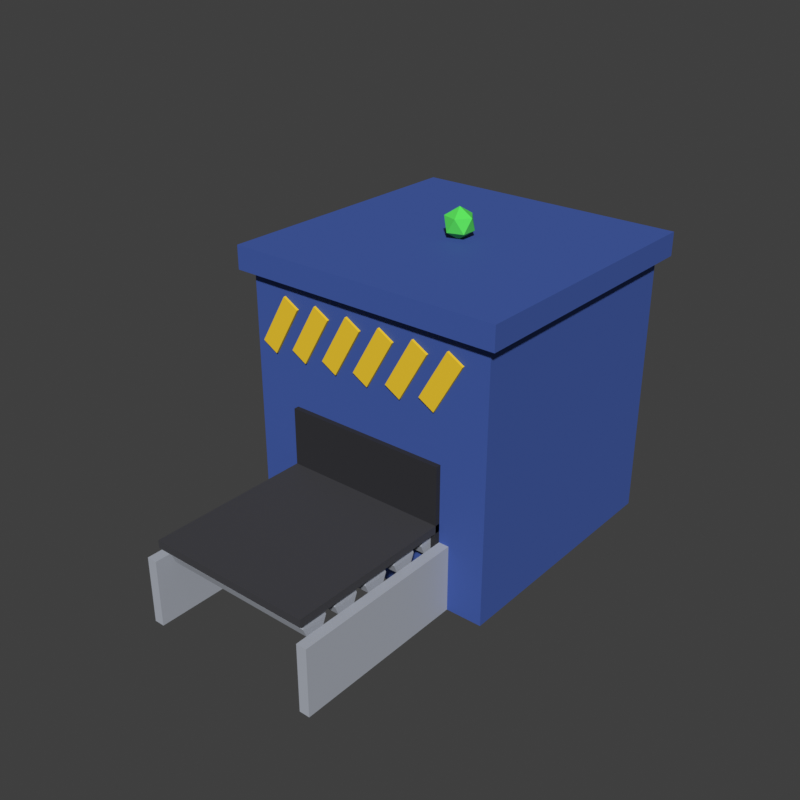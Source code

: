 # Source: MailChuteExpress.blend  (saved by Blender 5.2.45; exported with 4.5.12 LTS)
import bpy
from mathutils import Matrix  # noqa: F401  (used for matrix-valued properties, if any)

bpy.ops.wm.read_factory_settings(use_empty=True)
scene = bpy.context.scene
scene.name = 'Scene'

# ---- materials (node trees are filled in below, after node groups)
mat_mailchuteexpress_rollers = bpy.data.materials.new('MailChuteExpress_Rollers')
mat_mailchuteexpress_rollers.diffuse_color = (0.4287, 0.4564, 0.5149, 1.0)
mat_mailchuteexpress_hazard = bpy.data.materials.new('MailChuteExpress_Hazard')
mat_mailchuteexpress_hazard.diffuse_color = (0.9131, 0.6105, 0.02122, 1.0)
mat_mailchuteexpress_body = bpy.data.materials.new('MailChuteExpress_Body')
mat_mailchuteexpress_body.diffuse_color = (0.04519, 0.1022, 0.402, 1.0)
mat_mailchuteexpress_mouth = bpy.data.materials.new('MailChuteExpress_Mouth')
mat_mailchuteexpress_mouth.diffuse_color = (0.02122, 0.02122, 0.02624, 1.0)
mat_mailchuteexpress_belt = bpy.data.materials.new('MailChuteExpress_Belt')
mat_mailchuteexpress_belt.diffuse_color = (0.04519, 0.04519, 0.05286, 1.0)
mat_mailchuteexpress_light = bpy.data.materials.new('MailChuteExpress_Light')
mat_mailchuteexpress_light.diffuse_color = (0.1022, 0.7913, 0.1022, 1.0)

# ---- material node trees
mat_mailchuteexpress_rollers.use_nodes = True; mat_mailchuteexpress_rollers.node_tree.nodes.clear()
_N = mat_mailchuteexpress_rollers.node_tree.nodes; _L = mat_mailchuteexpress_rollers.node_tree.links
n0 = _N.new('ShaderNodeBsdfPrincipled'); n0.name = 'Principled BSDF'; n0.location = (-200, 100)
n0.inputs[0].default_value = (0.4287, 0.4564, 0.5149, 1.0)
n0.inputs[2].default_value = 0.8
n0.inputs[10].default_value = 0.005
n1 = _N.new('ShaderNodeOutputMaterial'); n1.name = 'Material Output'; n1.location = (200, 100)
_L.new(n0.outputs[0], n1.inputs[0])
n1.is_active_output = True
mat_mailchuteexpress_hazard.use_nodes = True; mat_mailchuteexpress_hazard.node_tree.nodes.clear()
_N = mat_mailchuteexpress_hazard.node_tree.nodes; _L = mat_mailchuteexpress_hazard.node_tree.links
n0 = _N.new('ShaderNodeBsdfPrincipled'); n0.name = 'Principled BSDF'; n0.location = (-200, 100)
n0.inputs[0].default_value = (0.9131, 0.6105, 0.02122, 1.0)
n0.inputs[2].default_value = 0.8
n0.inputs[10].default_value = 0.005
n1 = _N.new('ShaderNodeOutputMaterial'); n1.name = 'Material Output'; n1.location = (200, 100)
_L.new(n0.outputs[0], n1.inputs[0])
n1.is_active_output = True
mat_mailchuteexpress_body.use_nodes = True; mat_mailchuteexpress_body.node_tree.nodes.clear()
_N = mat_mailchuteexpress_body.node_tree.nodes; _L = mat_mailchuteexpress_body.node_tree.links
n0 = _N.new('ShaderNodeBsdfPrincipled'); n0.name = 'Principled BSDF'; n0.location = (-200, 100)
n0.inputs[0].default_value = (0.04519, 0.1022, 0.402, 1.0)
n0.inputs[2].default_value = 0.8
n0.inputs[10].default_value = 0.005
n1 = _N.new('ShaderNodeOutputMaterial'); n1.name = 'Material Output'; n1.location = (200, 100)
_L.new(n0.outputs[0], n1.inputs[0])
n1.is_active_output = True
mat_mailchuteexpress_mouth.use_nodes = True; mat_mailchuteexpress_mouth.node_tree.nodes.clear()
_N = mat_mailchuteexpress_mouth.node_tree.nodes; _L = mat_mailchuteexpress_mouth.node_tree.links
n0 = _N.new('ShaderNodeBsdfPrincipled'); n0.name = 'Principled BSDF'; n0.location = (-200, 100)
n0.inputs[0].default_value = (0.02122, 0.02122, 0.02624, 1.0)
n0.inputs[2].default_value = 0.8
n0.inputs[10].default_value = 0.005
n1 = _N.new('ShaderNodeOutputMaterial'); n1.name = 'Material Output'; n1.location = (200, 100)
_L.new(n0.outputs[0], n1.inputs[0])
n1.is_active_output = True
mat_mailchuteexpress_belt.use_nodes = True; mat_mailchuteexpress_belt.node_tree.nodes.clear()
_N = mat_mailchuteexpress_belt.node_tree.nodes; _L = mat_mailchuteexpress_belt.node_tree.links
n0 = _N.new('ShaderNodeBsdfPrincipled'); n0.name = 'Principled BSDF'; n0.location = (-200, 100)
n0.inputs[0].default_value = (0.04519, 0.04519, 0.05286, 1.0)
n0.inputs[2].default_value = 0.8
n0.inputs[10].default_value = 0.005
n1 = _N.new('ShaderNodeOutputMaterial'); n1.name = 'Material Output'; n1.location = (200, 100)
_L.new(n0.outputs[0], n1.inputs[0])
n1.is_active_output = True
mat_mailchuteexpress_light.use_nodes = True; mat_mailchuteexpress_light.node_tree.nodes.clear()
_N = mat_mailchuteexpress_light.node_tree.nodes; _L = mat_mailchuteexpress_light.node_tree.links
n0 = _N.new('ShaderNodeBsdfPrincipled'); n0.name = 'Principled BSDF'; n0.location = (-200, 100)
n0.inputs[0].default_value = (0.1022, 0.7913, 0.1022, 1.0)
n0.inputs[2].default_value = 0.8
n0.inputs[10].default_value = 0.005
n1 = _N.new('ShaderNodeOutputMaterial'); n1.name = 'Material Output'; n1.location = (200, 100)
_L.new(n0.outputs[0], n1.inputs[0])
n1.is_active_output = True

# ---- world
world_sky = bpy.data.worlds.new('Sky'); scene.world = world_sky
world_sky.use_nodes = True; world_sky.node_tree.nodes.clear()
_N = world_sky.node_tree.nodes; _L = world_sky.node_tree.links
n0 = _N.new('ShaderNodeBackground'); n0.name = 'Background'; n0.location = (-200, 100)
n0.inputs[0].default_value = (0.05, 0.05, 0.05, 1.0)
n1 = _N.new('ShaderNodeOutputWorld'); n1.name = 'World Output'; n1.location = (200, 100)
_L.new(n0.outputs[0], n1.inputs[0])
n1.is_active_output = True
world_sky.color = (0.45, 0.65, 0.9)

# ---- meshes
me_rollers = bpy.data.meshes.new('Rollers')
me_rollers.from_pydata([(-1.5, -2.35, 1.35), (1.5, -2.35, 1.35), (-1.5, -2.423, 1.173), (1.5, -2.423, 1.173), (-1.5, -2.6, 1.1), (1.5, -2.6, 1.1), (-1.5, -2.777, 1.173), (1.5, -2.777, 1.173), (-1.5, -2.85, 1.35), (1.5, -2.85, 1.35), (-1.5, -2.777, 1.527), (1.5, -2.777, 1.527), (-1.5, -2.6, 1.6), (1.5, -2.6, 1.6), (-1.5, -2.423, 1.527), (1.5, -2.423, 1.527), (-1.5, -3.05, 1.35), (1.5, -3.05, 1.35), (-1.5, -3.123, 1.173), (1.5, -3.123, 1.173), (-1.5, -3.3, 1.1), (1.5, -3.3, 1.1), (-1.5, -3.477, 1.173), (1.5, -3.477, 1.173), (-1.5, -3.55, 1.35), (1.5, -3.55, 1.35), (-1.5, -3.477, 1.527), (1.5, -3.477, 1.527), (-1.5, -3.3, 1.6), (1.5, -3.3, 1.6), (-1.5, -3.123, 1.527), (1.5, -3.123, 1.527), (-1.5, -3.75, 1.35), (1.5, -3.75, 1.35), (-1.5, -3.823, 1.173), (1.5, -3.823, 1.173), (-1.5, -4.0, 1.1), (1.5, -4.0, 1.1), (-1.5, -4.177, 1.173), (1.5, -4.177, 1.173), (-1.5, -4.25, 1.35), (1.5, -4.25, 1.35), (-1.5, -4.177, 1.527), (1.5, -4.177, 1.527), (-1.5, -4.0, 1.6), (1.5, -4.0, 1.6), (-1.5, -3.823, 1.527), (1.5, -3.823, 1.527), (-1.5, -4.45, 1.35), (1.5, -4.45, 1.35), (-1.5, -4.523, 1.173), (1.5, -4.523, 1.173), (-1.5, -4.7, 1.1), (1.5, -4.7, 1.1), (-1.5, -4.877, 1.173), (1.5, -4.877, 1.173), (-1.5, -4.95, 1.35), (1.5, -4.95, 1.35), (-1.5, -4.877, 1.527), (1.5, -4.877, 1.527), (-1.5, -4.7, 1.6), (1.5, -4.7, 1.6), (-1.5, -4.523, 1.527), (1.5, -4.523, 1.527), (-1.5, -5.15, 1.35), (1.5, -5.15, 1.35), (-1.5, -5.223, 1.173), (1.5, -5.223, 1.173), (-1.5, -5.4, 1.1), (1.5, -5.4, 1.1), (-1.5, -5.577, 1.173), (1.5, -5.577, 1.173), (-1.5, -5.65, 1.35), (1.5, -5.65, 1.35), (-1.5, -5.577, 1.527), (1.5, -5.577, 1.527), (-1.5, -5.4, 1.6), (1.5, -5.4, 1.6), (-1.5, -5.223, 1.527), (1.5, -5.223, 1.527), (-1.8, -5.9, 0.0), (-1.8, -5.9, 1.3), (-1.8, -2.1, 0.0), (-1.8, -2.1, 1.3), (-1.6, -5.9, 0.0), (-1.6, -5.9, 1.3), (-1.6, -2.1, 0.0), (-1.6, -2.1, 1.3), (1.6, -5.9, 0.0), (1.6, -5.9, 1.3), (1.6, -2.1, 0.0), (1.6, -2.1, 1.3), (1.8, -5.9, 0.0), (1.8, -5.9, 1.3), (1.8, -2.1, 0.0), (1.8, -2.1, 1.3)], [], [(0, 1, 3, 2), (2, 3, 5, 4), (4, 5, 7, 6), (6, 7, 9, 8), (8, 9, 11, 10), (10, 11, 13, 12), (3, 1, 15, 13, 11, 9, 7, 5), (12, 13, 15, 14), (14, 15, 1, 0), (0, 2, 4, 6, 8, 10, 12, 14), (16, 17, 19, 18), (18, 19, 21, 20), (20, 21, 23, 22), (22, 23, 25, 24), (24, 25, 27, 26), (26, 27, 29, 28), (19, 17, 31, 29, 27, 25, 23, 21), (28, 29, 31, 30), (30, 31, 17, 16), (16, 18, 20, 22, 24, 26, 28, 30), (32, 33, 35, 34), (34, 35, 37, 36), (36, 37, 39, 38), (38, 39, 41, 40), (40, 41, 43, 42), (42, 43, 45, 44), (35, 33, 47, 45, 43, 41, 39, 37), (44, 45, 47, 46), (46, 47, 33, 32), (32, 34, 36, 38, 40, 42, 44, 46), (48, 49, 51, 50), (50, 51, 53, 52), (52, 53, 55, 54), (54, 55, 57, 56), (56, 57, 59, 58), (58, 59, 61, 60), (51, 49, 63, 61, 59, 57, 55, 53), (60, 61, 63, 62), (62, 63, 49, 48), (48, 50, 52, 54, 56, 58, 60, 62), (64, 65, 67, 66), (66, 67, 69, 68), (68, 69, 71, 70), (70, 71, 73, 72), (72, 73, 75, 74), (74, 75, 77, 76), (67, 65, 79, 77, 75, 73, 71, 69), (76, 77, 79, 78), (78, 79, 65, 64), (64, 66, 68, 70, 72, 74, 76, 78), (80, 81, 83, 82), (82, 83, 87, 86), (86, 87, 85, 84), (84, 85, 81, 80), (82, 86, 84, 80), (87, 83, 81, 85), (88, 89, 91, 90), (90, 91, 95, 94), (94, 95, 93, 92), (92, 93, 89, 88), (90, 94, 92, 88), (95, 91, 89, 93)])
_uv = me_rollers.uv_layers.new(name='UVMap')
_uv.uv.foreach_set('vector', [1.0, 0.5, 1.0, 1.0, 0.875, 1.0, 0.875, 0.5, 0.875, 0.5, 0.875, 1.0, 0.75, 1.0, 0.75, 0.5, 0.75, 0.5, 0.75, 1.0, 0.625, 1.0, 0.625, 0.5, 0.625, 0.5, 0.625, 1.0, 0.5, 1.0, 0.5, 0.5, 0.5, 0.5, 0.5, 1.0, 0.375, 1.0, 0.375, 0.5, 0.375, 0.5, 0.375, 1.0, 0.25, 1.0, 0.25, 0.5, 0.4197, 0.4197, 0.25, 0.49, 0.08029, 0.4197, 0.01, 0.25, 0.08029, 0.08029, 0.25, 0.01, 0.4197, 0.08029, 0.49, 0.25, 0.25, 0.5, 0.25, 1.0, 0.125, 1.0, 0.125, 0.5, 0.125, 0.5, 0.125, 1.0, 0.0, 1.0, 0.0, 0.5, 0.75, 0.49, 0.9197, 0.4197, 0.99, 0.25, 0.9197, 0.08029, 0.75, 0.01, 0.5803, 0.08029, 0.51, 0.25, 0.5803, 0.4197, 1.0, 0.5, 1.0, 1.0, 0.875, 1.0, 0.875, 0.5, 0.875, 0.5, 0.875, 1.0, 0.75, 1.0, 0.75, 0.5, 0.75, 0.5, 0.75, 1.0, 0.625, 1.0, 0.625, 0.5, 0.625, 0.5, 0.625, 1.0, 0.5, 1.0, 0.5, 0.5, 0.5, 0.5, 0.5, 1.0, 0.375, 1.0, 0.375, 0.5, 0.375, 0.5, 0.375, 1.0, 0.25, 1.0, 0.25, 0.5, 0.4197, 0.4197, 0.25, 0.49, 0.08029, 0.4197, 0.01, 0.25, 0.08029, 0.08029, 0.25, 0.01, 0.4197, 0.08029, 0.49, 0.25, 0.25, 0.5, 0.25, 1.0, 0.125, 1.0, 0.125, 0.5, 0.125, 0.5, 0.125, 1.0, 0.0, 1.0, 0.0, 0.5, 0.75, 0.49, 0.9197, 0.4197, 0.99, 0.25, 0.9197, 0.08029, 0.75, 0.01, 0.5803, 0.08029, 0.51, 0.25, 0.5803, 0.4197, 1.0, 0.5, 1.0, 1.0, 0.875, 1.0, 0.875, 0.5, 0.875, 0.5, 0.875, 1.0, 0.75, 1.0, 0.75, 0.5, 0.75, 0.5, 0.75, 1.0, 0.625, 1.0, 0.625, 0.5, 0.625, 0.5, 0.625, 1.0, 0.5, 1.0, 0.5, 0.5, 0.5, 0.5, 0.5, 1.0, 0.375, 1.0, 0.375, 0.5, 0.375, 0.5, 0.375, 1.0, 0.25, 1.0, 0.25, 0.5, 0.4197, 0.4197, 0.25, 0.49, 0.08029, 0.4197, 0.01, 0.25, 0.08029, 0.08029, 0.25, 0.01, 0.4197, 0.08029, 0.49, 0.25, 0.25, 0.5, 0.25, 1.0, 0.125, 1.0, 0.125, 0.5, 0.125, 0.5, 0.125, 1.0, 0.0, 1.0, 0.0, 0.5, 0.75, 0.49, 0.9197, 0.4197, 0.99, 0.25, 0.9197, 0.08029, 0.75, 0.01, 0.5803, 0.08029, 0.51, 0.25, 0.5803, 0.4197, 1.0, 0.5, 1.0, 1.0, 0.875, 1.0, 0.875, 0.5, 0.875, 0.5, 0.875, 1.0, 0.75, 1.0, 0.75, 0.5, 0.75, 0.5, 0.75, 1.0, 0.625, 1.0, 0.625, 0.5, 0.625, 0.5, 0.625, 1.0, 0.5, 1.0, 0.5, 0.5, 0.5, 0.5, 0.5, 1.0, 0.375, 1.0, 0.375, 0.5, 0.375, 0.5, 0.375, 1.0, 0.25, 1.0, 0.25, 0.5, 0.4197, 0.4197, 0.25, 0.49, 0.08029, 0.4197, 0.01, 0.25, 0.08029, 0.08029, 0.25, 0.01, 0.4197, 0.08029, 0.49, 0.25, 0.25, 0.5, 0.25, 1.0, 0.125, 1.0, 0.125, 0.5, 0.125, 0.5, 0.125, 1.0, 0.0, 1.0, 0.0, 0.5, 0.75, 0.49, 0.9197, 0.4197, 0.99, 0.25, 0.9197, 0.08029, 0.75, 0.01, 0.5803, 0.08029, 0.51, 0.25, 0.5803, 0.4197, 1.0, 0.5, 1.0, 1.0, 0.875, 1.0, 0.875, 0.5, 0.875, 0.5, 0.875, 1.0, 0.75, 1.0, 0.75, 0.5, 0.75, 0.5, 0.75, 1.0, 0.625, 1.0, 0.625, 0.5, 0.625, 0.5, 0.625, 1.0, 0.5, 1.0, 0.5, 0.5, 0.5, 0.5, 0.5, 1.0, 0.375, 1.0, 0.375, 0.5, 0.375, 0.5, 0.375, 1.0, 0.25, 1.0, 0.25, 0.5, 0.4197, 0.4197, 0.25, 0.49, 0.08029, 0.4197, 0.01, 0.25, 0.08029, 0.08029, 0.25, 0.01, 0.4197, 0.08029, 0.49, 0.25, 0.25, 0.5, 0.25, 1.0, 0.125, 1.0, 0.125, 0.5, 0.125, 0.5, 0.125, 1.0, 0.0, 1.0, 0.0, 0.5, 0.75, 0.49, 0.9197, 0.4197, 0.99, 0.25, 0.9197, 0.08029, 0.75, 0.01, 0.5803, 0.08029, 0.51, 0.25, 0.5803, 0.4197, 0.375, 0.0, 0.625, 0.0, 0.625, 0.25, 0.375, 0.25, 0.375, 0.25, 0.625, 0.25, 0.625, 0.5, 0.375, 0.5, 0.375, 0.5, 0.625, 0.5, 0.625, 0.75, 0.375, 0.75, 0.375, 0.75, 0.625, 0.75, 0.625, 1.0, 0.375, 1.0, 0.125, 0.5, 0.375, 0.5, 0.375, 0.75, 0.125, 0.75, 0.625, 0.5, 0.875, 0.5, 0.875, 0.75, 0.625, 0.75, 0.375, 0.0, 0.625, 0.0, 0.625, 0.25, 0.375, 0.25, 0.375, 0.25, 0.625, 0.25, 0.625, 0.5, 0.375, 0.5, 0.375, 0.5, 0.625, 0.5, 0.625, 0.75, 0.375, 0.75, 0.375, 0.75, 0.625, 0.75, 0.625, 1.0, 0.375, 1.0, 0.125, 0.5, 0.375, 0.5, 0.375, 0.75, 0.125, 0.75, 0.625, 0.5, 0.875, 0.5, 0.875, 0.75, 0.625, 0.75])
me_rollers.materials.append(mat_mailchuteexpress_rollers)
me_rollers.update()
me_hazard = bpy.data.meshes.new('Hazard')
me_hazard.from_pydata([(-2.327, -2.555, 3.911), (-1.777, -2.555, 4.864), (-2.327, -2.505, 3.911), (-1.777, -2.505, 4.864), (-2.023, -2.555, 3.736), (-1.473, -2.555, 4.689), (-2.023, -2.505, 3.736), (-1.473, -2.505, 4.689), (-1.627, -2.555, 3.911), (-1.077, -2.555, 4.864), (-1.627, -2.505, 3.911), (-1.077, -2.505, 4.864), (-1.323, -2.555, 3.736), (-0.7734, -2.555, 4.689), (-1.323, -2.505, 3.736), (-0.7734, -2.505, 4.689), (-0.9266, -2.555, 3.911), (-0.3766, -2.555, 4.864), (-0.9266, -2.505, 3.911), (-0.3766, -2.505, 4.864), (-0.6234, -2.555, 3.736), (-0.07345, -2.555, 4.689), (-0.6234, -2.505, 3.736), (-0.07345, -2.505, 4.689), (-0.2266, -2.555, 3.911), (0.3234, -2.555, 4.864), (-0.2266, -2.505, 3.911), (0.3234, -2.505, 4.864), (0.07655, -2.555, 3.736), (0.6266, -2.555, 4.689), (0.07655, -2.505, 3.736), (0.6266, -2.505, 4.689), (0.4734, -2.555, 3.911), (1.023, -2.555, 4.864), (0.4734, -2.505, 3.911), (1.023, -2.505, 4.864), (0.7766, -2.555, 3.736), (1.327, -2.555, 4.689), (0.7766, -2.505, 3.736), (1.327, -2.505, 4.689), (1.173, -2.555, 3.911), (1.723, -2.555, 4.864), (1.173, -2.505, 3.911), (1.723, -2.505, 4.864), (1.477, -2.555, 3.736), (2.027, -2.555, 4.689), (1.477, -2.505, 3.736), (2.027, -2.505, 4.689)], [], [(0, 1, 3, 2), (2, 3, 7, 6), (6, 7, 5, 4), (4, 5, 1, 0), (2, 6, 4, 0), (7, 3, 1, 5), (8, 9, 11, 10), (10, 11, 15, 14), (14, 15, 13, 12), (12, 13, 9, 8), (10, 14, 12, 8), (15, 11, 9, 13), (16, 17, 19, 18), (18, 19, 23, 22), (22, 23, 21, 20), (20, 21, 17, 16), (18, 22, 20, 16), (23, 19, 17, 21), (24, 25, 27, 26), (26, 27, 31, 30), (30, 31, 29, 28), (28, 29, 25, 24), (26, 30, 28, 24), (31, 27, 25, 29), (32, 33, 35, 34), (34, 35, 39, 38), (38, 39, 37, 36), (36, 37, 33, 32), (34, 38, 36, 32), (39, 35, 33, 37), (40, 41, 43, 42), (42, 43, 47, 46), (46, 47, 45, 44), (44, 45, 41, 40), (42, 46, 44, 40), (47, 43, 41, 45)])
_uv = me_hazard.uv_layers.new(name='UVMap')
_uv.uv.foreach_set('vector', [0.375, 0.0, 0.625, 0.0, 0.625, 0.25, 0.375, 0.25, 0.375, 0.25, 0.625, 0.25, 0.625, 0.5, 0.375, 0.5, 0.375, 0.5, 0.625, 0.5, 0.625, 0.75, 0.375, 0.75, 0.375, 0.75, 0.625, 0.75, 0.625, 1.0, 0.375, 1.0, 0.125, 0.5, 0.375, 0.5, 0.375, 0.75, 0.125, 0.75, 0.625, 0.5, 0.875, 0.5, 0.875, 0.75, 0.625, 0.75, 0.375, 0.0, 0.625, 0.0, 0.625, 0.25, 0.375, 0.25, 0.375, 0.25, 0.625, 0.25, 0.625, 0.5, 0.375, 0.5, 0.375, 0.5, 0.625, 0.5, 0.625, 0.75, 0.375, 0.75, 0.375, 0.75, 0.625, 0.75, 0.625, 1.0, 0.375, 1.0, 0.125, 0.5, 0.375, 0.5, 0.375, 0.75, 0.125, 0.75, 0.625, 0.5, 0.875, 0.5, 0.875, 0.75, 0.625, 0.75, 0.375, 0.0, 0.625, 0.0, 0.625, 0.25, 0.375, 0.25, 0.375, 0.25, 0.625, 0.25, 0.625, 0.5, 0.375, 0.5, 0.375, 0.5, 0.625, 0.5, 0.625, 0.75, 0.375, 0.75, 0.375, 0.75, 0.625, 0.75, 0.625, 1.0, 0.375, 1.0, 0.125, 0.5, 0.375, 0.5, 0.375, 0.75, 0.125, 0.75, 0.625, 0.5, 0.875, 0.5, 0.875, 0.75, 0.625, 0.75, 0.375, 0.0, 0.625, 0.0, 0.625, 0.25, 0.375, 0.25, 0.375, 0.25, 0.625, 0.25, 0.625, 0.5, 0.375, 0.5, 0.375, 0.5, 0.625, 0.5, 0.625, 0.75, 0.375, 0.75, 0.375, 0.75, 0.625, 0.75, 0.625, 1.0, 0.375, 1.0, 0.125, 0.5, 0.375, 0.5, 0.375, 0.75, 0.125, 0.75, 0.625, 0.5, 0.875, 0.5, 0.875, 0.75, 0.625, 0.75, 0.375, 0.0, 0.625, 0.0, 0.625, 0.25, 0.375, 0.25, 0.375, 0.25, 0.625, 0.25, 0.625, 0.5, 0.375, 0.5, 0.375, 0.5, 0.625, 0.5, 0.625, 0.75, 0.375, 0.75, 0.375, 0.75, 0.625, 0.75, 0.625, 1.0, 0.375, 1.0, 0.125, 0.5, 0.375, 0.5, 0.375, 0.75, 0.125, 0.75, 0.625, 0.5, 0.875, 0.5, 0.875, 0.75, 0.625, 0.75, 0.375, 0.0, 0.625, 0.0, 0.625, 0.25, 0.375, 0.25, 0.375, 0.25, 0.625, 0.25, 0.625, 0.5, 0.375, 0.5, 0.375, 0.5, 0.625, 0.5, 0.625, 0.75, 0.375, 0.75, 0.375, 0.75, 0.625, 0.75, 0.625, 1.0, 0.375, 1.0, 0.125, 0.5, 0.375, 0.5, 0.375, 0.75, 0.125, 0.75, 0.625, 0.5, 0.875, 0.5, 0.875, 0.75, 0.625, 0.75])
me_hazard.materials.append(mat_mailchuteexpress_hazard)
me_hazard.update()
me_body = bpy.data.meshes.new('Body')
me_body.from_pydata([(-2.5, -2.5, 0.0), (-2.5, -2.5, 5.2), (-2.5, 2.5, 0.0), (-2.5, 2.5, 5.2), (2.5, -2.5, 0.0), (2.5, -2.5, 5.2), (2.5, 2.5, 0.0), (2.5, 2.5, 5.2), (-2.7, -2.7, 5.175), (-2.7, -2.7, 5.625), (-2.7, 2.7, 5.175), (-2.7, 2.7, 5.625), (2.7, -2.7, 5.175), (2.7, -2.7, 5.625), (2.7, 2.7, 5.175), (2.7, 2.7, 5.625)], [], [(0, 1, 3, 2), (2, 3, 7, 6), (6, 7, 5, 4), (4, 5, 1, 0), (2, 6, 4, 0), (7, 3, 1, 5), (8, 9, 11, 10), (10, 11, 15, 14), (14, 15, 13, 12), (12, 13, 9, 8), (10, 14, 12, 8), (15, 11, 9, 13)])
_uv = me_body.uv_layers.new(name='UVMap')
_uv.uv.foreach_set('vector', [0.375, 0.0, 0.625, 0.0, 0.625, 0.25, 0.375, 0.25, 0.375, 0.25, 0.625, 0.25, 0.625, 0.5, 0.375, 0.5, 0.375, 0.5, 0.625, 0.5, 0.625, 0.75, 0.375, 0.75, 0.375, 0.75, 0.625, 0.75, 0.625, 1.0, 0.375, 1.0, 0.125, 0.5, 0.375, 0.5, 0.375, 0.75, 0.125, 0.75, 0.625, 0.5, 0.875, 0.5, 0.875, 0.75, 0.625, 0.75, 0.375, 0.0, 0.625, 0.0, 0.625, 0.25, 0.375, 0.25, 0.375, 0.25, 0.625, 0.25, 0.625, 0.5, 0.375, 0.5, 0.375, 0.5, 0.625, 0.5, 0.625, 0.75, 0.375, 0.75, 0.375, 0.75, 0.625, 0.75, 0.625, 1.0, 0.375, 1.0, 0.125, 0.5, 0.375, 0.5, 0.375, 0.75, 0.125, 0.75, 0.625, 0.5, 0.875, 0.5, 0.875, 0.75, 0.625, 0.75])
me_body.materials.append(mat_mailchuteexpress_body)
me_body.update()
me_mouth = bpy.data.meshes.new('Mouth')
me_mouth.from_pydata([(-1.6, -2.6, 1.0), (-1.6, -2.6, 2.8), (-1.6, -2.3, 1.0), (-1.6, -2.3, 2.8), (1.6, -2.6, 1.0), (1.6, -2.6, 2.8), (1.6, -2.3, 1.0), (1.6, -2.3, 2.8)], [], [(0, 1, 3, 2), (2, 3, 7, 6), (6, 7, 5, 4), (4, 5, 1, 0), (2, 6, 4, 0), (7, 3, 1, 5)])
_uv = me_mouth.uv_layers.new(name='UVMap')
_uv.uv.foreach_set('vector', [0.375, 0.0, 0.625, 0.0, 0.625, 0.25, 0.375, 0.25, 0.375, 0.25, 0.625, 0.25, 0.625, 0.5, 0.375, 0.5, 0.375, 0.5, 0.625, 0.5, 0.625, 0.75, 0.375, 0.75, 0.375, 0.75, 0.625, 0.75, 0.625, 1.0, 0.375, 1.0, 0.125, 0.5, 0.375, 0.5, 0.375, 0.75, 0.125, 0.75, 0.625, 0.5, 0.875, 0.5, 0.875, 0.75, 0.625, 0.75])
me_mouth.materials.append(mat_mailchuteexpress_mouth)
me_mouth.update()
me_belt = bpy.data.meshes.new('Belt')
me_belt.from_pydata([(-1.6, -5.8, 1.525), (-1.6, -5.8, 1.675), (-1.6, -2.2, 1.525), (-1.6, -2.2, 1.675), (1.6, -5.8, 1.525), (1.6, -5.8, 1.675), (1.6, -2.2, 1.525), (1.6, -2.2, 1.675)], [], [(0, 1, 3, 2), (2, 3, 7, 6), (6, 7, 5, 4), (4, 5, 1, 0), (2, 6, 4, 0), (7, 3, 1, 5)])
_uv = me_belt.uv_layers.new(name='UVMap')
_uv.uv.foreach_set('vector', [0.375, 0.0, 0.625, 0.0, 0.625, 0.25, 0.375, 0.25, 0.375, 0.25, 0.625, 0.25, 0.625, 0.5, 0.375, 0.5, 0.375, 0.5, 0.625, 0.5, 0.625, 0.75, 0.375, 0.75, 0.375, 0.75, 0.625, 0.75, 0.625, 1.0, 0.375, 1.0, 0.125, 0.5, 0.375, 0.5, 0.375, 0.75, 0.125, 0.75, 0.625, 0.5, 0.875, 0.5, 0.875, 0.75, 0.625, 0.75])
me_belt.materials.append(mat_mailchuteexpress_belt)
me_belt.update()
me_light = bpy.data.meshes.new('Light')
me_light.from_pydata([(0.0, 0.0, 5.6), (0.2171, -0.1577, 5.766), (-0.08292, -0.2552, 5.766), (-0.2683, 0.0, 5.766), (-0.08292, 0.2552, 5.766), (0.2171, 0.1577, 5.766), (0.08292, -0.2552, 6.034), (-0.2171, -0.1577, 6.034), (-0.2171, 0.1577, 6.034), (0.08292, 0.2552, 6.034), (0.2683, 0.0, 6.034), (0.0, 0.0, 6.2)], [], [(0, 1, 2), (1, 0, 5), (0, 2, 3), (0, 3, 4), (0, 4, 5), (1, 5, 10), (2, 1, 6), (3, 2, 7), (4, 3, 8), (5, 4, 9), (1, 10, 6), (2, 6, 7), (3, 7, 8), (4, 8, 9), (5, 9, 10), (6, 10, 11), (7, 6, 11), (8, 7, 11), (9, 8, 11), (10, 9, 11)])
_uv = me_light.uv_layers.new(name='UVMap')
_uv.uv.foreach_set('vector', [0.1818, 0.0, 0.2727, 0.1575, 0.09091, 0.1575, 0.2727, 0.1575, 0.3636, 0.0, 0.4545, 0.1575, 0.9091, 0.0, 1.0, 0.1575, 0.8182, 0.1575, 0.7273, 0.0, 0.8182, 0.1575, 0.6364, 0.1575, 0.5455, 0.0, 0.6364, 0.1575, 0.4545, 0.1575, 0.2727, 0.1575, 0.4545, 0.1575, 0.3636, 0.3149, 0.09091, 0.1575, 0.2727, 0.1575, 0.1818, 0.3149, 0.8182, 0.1575, 1.0, 0.1575, 0.9091, 0.3149, 0.6364, 0.1575, 0.8182, 0.1575, 0.7273, 0.3149, 0.4545, 0.1575, 0.6364, 0.1575, 0.5455, 0.3149, 0.2727, 0.1575, 0.3636, 0.3149, 0.1818, 0.3149, 0.09091, 0.1575, 0.1818, 0.3149, 0.0, 0.3149, 0.8182, 0.1575, 0.9091, 0.3149, 0.7273, 0.3149, 0.6364, 0.1575, 0.7273, 0.3149, 0.5455, 0.3149, 0.4545, 0.1575, 0.5455, 0.3149, 0.3636, 0.3149, 0.1818, 0.3149, 0.3636, 0.3149, 0.2727, 0.4724, 0.0, 0.3149, 0.1818, 0.3149, 0.09091, 0.4724, 0.7273, 0.3149, 0.9091, 0.3149, 0.8182, 0.4724, 0.5455, 0.3149, 0.7273, 0.3149, 0.6364, 0.4724, 0.3636, 0.3149, 0.5455, 0.3149, 0.4545, 0.4724])
me_light.materials.append(mat_mailchuteexpress_light)
me_light.update()

# ---- objects
ob_rollers = bpy.data.objects.new('Rollers', me_rollers)
ob_hazard = bpy.data.objects.new('Hazard', me_hazard)
ob_body = bpy.data.objects.new('Body', me_body)
ob_mouth = bpy.data.objects.new('Mouth', me_mouth)
ob_belt = bpy.data.objects.new('Belt', me_belt)
ob_light = bpy.data.objects.new('Light', me_light)

# ---- transforms, parenting, visibility, modifiers, constraints
ob_rollers.location = (0.0, 0.0, 0.0)
ob_hazard.location = (0.0, 0.0, 0.0)
ob_body.location = (0.0, 0.0, 0.0)
ob_mouth.location = (0.0, 0.0, 0.0)
ob_belt.location = (0.0, 0.0, 0.0)
ob_light.location = (0.0, 0.0, 0.0)

# ---- collection membership
scene.collection.objects.link(ob_rollers)
scene.collection.objects.link(ob_hazard)
scene.collection.objects.link(ob_body)
scene.collection.objects.link(ob_mouth)
scene.collection.objects.link(ob_belt)
scene.collection.objects.link(ob_light)

# ---- scene / render settings (as saved in the file)
scene.frame_start = 1; scene.frame_end = 250; scene.frame_set(1)
scene.render.engine = 'BLENDER_WORKBENCH'
scene.render.resolution_x = 800
scene.render.resolution_y = 800
scene.render.bake_bias = 0.0
scene.render.bake_samples = 0
scene.render.compositor_device = 'GPU'
scene.eevee.use_volume_custom_range = False
scene.eevee.fast_gi_thickness_near = 0.1
scene.eevee.fast_gi_thickness_far = 0.0
scene.eevee.ray_tracing_options.screen_trace_thickness = 0.1
scene.view_settings.view_transform = 'Standard'
bpy.context.view_layer.update()

# ---- added for rendering (the .blend has no active camera and no usable light): camera, sun
cam_auto = bpy.data.cameras.new('AutoCamera')
cam_auto.lens = 50.0
cam_auto.sensor_width = 36.0
cam_auto.clip_end = 1000.0
ob_auto_camera = bpy.data.objects.new('AutoCamera', cam_auto)
scene.collection.objects.link(ob_auto_camera)
ob_auto_camera.location = (11.0082, -14.8099, 11.9066)
ob_auto_camera.rotation_euler = (1.09748, -7.21219e-08, 0.694738)
scene.camera = ob_auto_camera
light_auto_sun = bpy.data.lights.new('AutoSun', 'SUN')
light_auto_sun.energy = 3.0
light_auto_sun.angle = 0.0523599
ob_auto_sun = bpy.data.objects.new('AutoSun', light_auto_sun)
scene.collection.objects.link(ob_auto_sun)
ob_auto_sun.rotation_euler = (0.872665, 0.174533, 0.523599)
bpy.context.view_layer.update()
